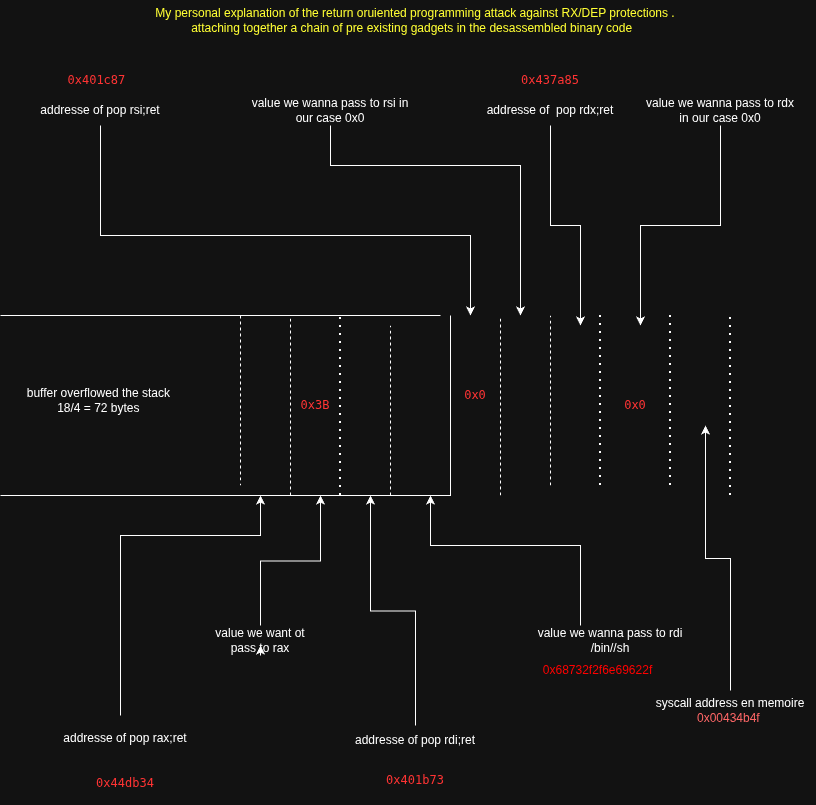

The diagram above was exported from draw.io. Its source (the exported page's mxGraphModel, read from the mxfile embedded in the PNG):
<mxGraphModel dx="1414" dy="954" grid="1" gridSize="10" guides="1" tooltips="1" connect="1" arrows="1" fold="1" page="1" pageScale="1" pageWidth="850" pageHeight="1100" math="0" shadow="0">
  <root>
    <mxCell id="0" />
    <mxCell id="1" parent="0" />
    <mxCell id="962r4Xb290qzyBQtd5O8-1" edge="1" parent="1" style="endArrow=none;html=1;rounded=0;" value="">
      <mxGeometry height="50" relative="1" width="50" as="geometry">
        <mxPoint x="10" y="460" as="sourcePoint" />
        <mxPoint x="450" y="460" as="targetPoint" />
      </mxGeometry>
    </mxCell>
    <mxCell id="962r4Xb290qzyBQtd5O8-2" edge="1" parent="1" style="endArrow=none;html=1;rounded=0;" value="">
      <mxGeometry height="50" relative="1" width="50" as="geometry">
        <Array as="points">
          <mxPoint x="10" y="640" />
          <mxPoint x="460" y="640" />
          <mxPoint x="460" y="550" />
        </Array>
        <mxPoint x="440" y="640" as="sourcePoint" />
        <mxPoint x="460" y="460" as="targetPoint" />
      </mxGeometry>
    </mxCell>
    <mxCell id="962r4Xb290qzyBQtd5O8-3" edge="1" parent="1" style="endArrow=none;dashed=1;html=1;rounded=0;" value="">
      <mxGeometry height="50" relative="1" width="50" as="geometry">
        <mxPoint x="250" y="460" as="sourcePoint" />
        <mxPoint x="250" y="630" as="targetPoint" />
      </mxGeometry>
    </mxCell>
    <mxCell id="962r4Xb290qzyBQtd5O8-4" parent="1" style="text;html=1;whiteSpace=wrap;strokeColor=none;fillColor=none;align=center;verticalAlign=middle;rounded=0;" value="buffer overflowed the stack&amp;nbsp;&lt;div&gt;18/4 = 72 bytes&amp;nbsp;&lt;/div&gt;" vertex="1">
      <mxGeometry height="70" width="180" x="20" y="510" as="geometry" />
    </mxCell>
    <mxCell id="962r4Xb290qzyBQtd5O8-5" edge="1" parent="1" style="endArrow=none;dashed=1;html=1;rounded=0;" value="">
      <mxGeometry height="50" relative="1" width="50" as="geometry">
        <mxPoint x="300" y="640" as="sourcePoint" />
        <mxPoint x="300" y="460" as="targetPoint" />
      </mxGeometry>
    </mxCell>
    <mxCell id="962r4Xb290qzyBQtd5O8-6" edge="1" parent="1" style="endArrow=none;dashed=1;html=1;dashPattern=1 3;strokeWidth=2;rounded=0;" value="">
      <mxGeometry height="50" relative="1" width="50" as="geometry">
        <mxPoint x="350" y="640" as="sourcePoint" />
        <mxPoint x="350" y="460" as="targetPoint" />
      </mxGeometry>
    </mxCell>
    <mxCell id="962r4Xb290qzyBQtd5O8-7" edge="1" parent="1" style="endArrow=none;dashed=1;html=1;rounded=0;" value="">
      <mxGeometry height="50" relative="1" width="50" as="geometry">
        <mxPoint x="400" y="640" as="sourcePoint" />
        <mxPoint x="400" y="470" as="targetPoint" />
      </mxGeometry>
    </mxCell>
    <mxCell id="962r4Xb290qzyBQtd5O8-8" edge="1" parent="1" style="endArrow=none;dashed=1;html=1;rounded=0;" value="">
      <mxGeometry height="50" relative="1" width="50" as="geometry">
        <mxPoint x="510" y="640" as="sourcePoint" />
        <mxPoint x="510" y="460" as="targetPoint" />
      </mxGeometry>
    </mxCell>
    <mxCell id="962r4Xb290qzyBQtd5O8-9" edge="1" parent="1" style="endArrow=none;dashed=1;html=1;rounded=0;" value="">
      <mxGeometry height="50" relative="1" width="50" as="geometry">
        <mxPoint x="560" y="630" as="sourcePoint" />
        <mxPoint x="560" y="460" as="targetPoint" />
      </mxGeometry>
    </mxCell>
    <mxCell id="962r4Xb290qzyBQtd5O8-20" edge="1" parent="1" source="962r4Xb290qzyBQtd5O8-10" style="edgeStyle=orthogonalEdgeStyle;rounded=0;orthogonalLoop=1;jettySize=auto;html=1;">
      <mxGeometry relative="1" as="geometry">
        <Array as="points">
          <mxPoint x="130" y="680" />
          <mxPoint x="270" y="680" />
        </Array>
        <mxPoint x="270" y="640" as="targetPoint" />
      </mxGeometry>
    </mxCell>
    <mxCell id="962r4Xb290qzyBQtd5O8-10" parent="1" style="text;html=1;whiteSpace=wrap;strokeColor=none;fillColor=none;align=center;verticalAlign=middle;rounded=0;" value="addresse of pop rax;ret&lt;div&gt;&lt;br&gt;&lt;/div&gt;" vertex="1">
      <mxGeometry height="60" width="190" x="40" y="860" as="geometry" />
    </mxCell>
    <mxCell id="962r4Xb290qzyBQtd5O8-22" edge="1" parent="1" source="962r4Xb290qzyBQtd5O8-11" style="edgeStyle=orthogonalEdgeStyle;rounded=0;orthogonalLoop=1;jettySize=auto;html=1;">
      <mxGeometry relative="1" as="geometry">
        <mxPoint x="330" y="640" as="targetPoint" />
      </mxGeometry>
    </mxCell>
    <mxCell id="962r4Xb290qzyBQtd5O8-11" parent="1" style="text;html=1;whiteSpace=wrap;strokeColor=none;fillColor=none;align=center;verticalAlign=middle;rounded=0;" value="value we want ot pass to rax" vertex="1">
      <mxGeometry height="30" width="120" x="210" y="770" as="geometry" />
    </mxCell>
    <mxCell id="962r4Xb290qzyBQtd5O8-23" edge="1" parent="1" source="962r4Xb290qzyBQtd5O8-12" style="edgeStyle=orthogonalEdgeStyle;rounded=0;orthogonalLoop=1;jettySize=auto;html=1;">
      <mxGeometry relative="1" as="geometry">
        <mxPoint x="380" y="640" as="targetPoint" />
      </mxGeometry>
    </mxCell>
    <mxCell id="962r4Xb290qzyBQtd5O8-12" parent="1" style="text;html=1;whiteSpace=wrap;strokeColor=none;fillColor=none;align=center;verticalAlign=middle;rounded=0;" value="addresse of pop rdi;ret" vertex="1">
      <mxGeometry height="30" width="140" x="355" y="870" as="geometry" />
    </mxCell>
    <mxCell id="962r4Xb290qzyBQtd5O8-24" edge="1" parent="1" source="962r4Xb290qzyBQtd5O8-13" style="edgeStyle=orthogonalEdgeStyle;rounded=0;orthogonalLoop=1;jettySize=auto;html=1;">
      <mxGeometry relative="1" as="geometry">
        <Array as="points">
          <mxPoint x="590" y="690" />
          <mxPoint x="440" y="690" />
        </Array>
        <mxPoint x="440" y="640" as="targetPoint" />
      </mxGeometry>
    </mxCell>
    <mxCell id="962r4Xb290qzyBQtd5O8-13" parent="1" style="text;html=1;whiteSpace=wrap;strokeColor=none;fillColor=none;align=center;verticalAlign=middle;rounded=0;" value="value we wanna pass to rdi&lt;div&gt;/bin//sh&lt;/div&gt;" vertex="1">
      <mxGeometry height="30" width="160" x="540" y="770" as="geometry" />
    </mxCell>
    <mxCell id="962r4Xb290qzyBQtd5O8-14" edge="1" parent="1" source="962r4Xb290qzyBQtd5O8-11" style="edgeStyle=orthogonalEdgeStyle;rounded=0;orthogonalLoop=1;jettySize=auto;html=1;exitX=0.5;exitY=1;exitDx=0;exitDy=0;" target="962r4Xb290qzyBQtd5O8-11">
      <mxGeometry relative="1" as="geometry" />
    </mxCell>
    <mxCell id="962r4Xb290qzyBQtd5O8-25" edge="1" parent="1" source="962r4Xb290qzyBQtd5O8-15" style="edgeStyle=orthogonalEdgeStyle;rounded=0;orthogonalLoop=1;jettySize=auto;html=1;">
      <mxGeometry relative="1" as="geometry">
        <Array as="points">
          <mxPoint x="110" y="380" />
          <mxPoint x="480" y="380" />
        </Array>
        <mxPoint x="480" y="460" as="targetPoint" />
      </mxGeometry>
    </mxCell>
    <mxCell id="962r4Xb290qzyBQtd5O8-15" parent="1" style="text;html=1;whiteSpace=wrap;strokeColor=none;fillColor=none;align=center;verticalAlign=middle;rounded=0;" value="addresse of pop rsi;ret" vertex="1">
      <mxGeometry height="30" width="140" x="40" y="240" as="geometry" />
    </mxCell>
    <mxCell id="962r4Xb290qzyBQtd5O8-26" edge="1" parent="1" source="962r4Xb290qzyBQtd5O8-16" style="edgeStyle=orthogonalEdgeStyle;rounded=0;orthogonalLoop=1;jettySize=auto;html=1;">
      <mxGeometry relative="1" as="geometry">
        <Array as="points">
          <mxPoint x="340" y="310" />
          <mxPoint x="530" y="310" />
        </Array>
        <mxPoint x="530" y="460" as="targetPoint" />
      </mxGeometry>
    </mxCell>
    <mxCell id="962r4Xb290qzyBQtd5O8-16" parent="1" style="text;html=1;whiteSpace=wrap;strokeColor=none;fillColor=none;align=center;verticalAlign=middle;rounded=0;" value="value we wanna pass to rsi in our case 0x0" vertex="1">
      <mxGeometry height="30" width="160" x="260" y="240" as="geometry" />
    </mxCell>
    <mxCell id="962r4Xb290qzyBQtd5O8-28" edge="1" parent="1" source="962r4Xb290qzyBQtd5O8-18" style="edgeStyle=orthogonalEdgeStyle;rounded=0;orthogonalLoop=1;jettySize=auto;html=1;">
      <mxGeometry relative="1" as="geometry">
        <mxPoint x="590" y="470" as="targetPoint" />
      </mxGeometry>
    </mxCell>
    <mxCell id="962r4Xb290qzyBQtd5O8-18" parent="1" style="text;html=1;whiteSpace=wrap;strokeColor=none;fillColor=none;align=center;verticalAlign=middle;rounded=0;" value="addresse of&amp;nbsp; pop rdx;ret" vertex="1">
      <mxGeometry height="30" width="160" x="480" y="240" as="geometry" />
    </mxCell>
    <mxCell id="962r4Xb290qzyBQtd5O8-29" edge="1" parent="1" source="962r4Xb290qzyBQtd5O8-19" style="edgeStyle=orthogonalEdgeStyle;rounded=0;orthogonalLoop=1;jettySize=auto;html=1;">
      <mxGeometry relative="1" as="geometry">
        <mxPoint x="650" y="470" as="targetPoint" />
      </mxGeometry>
    </mxCell>
    <mxCell id="962r4Xb290qzyBQtd5O8-19" parent="1" style="text;html=1;whiteSpace=wrap;strokeColor=none;fillColor=none;align=center;verticalAlign=middle;rounded=0;" value="value we wanna pass to rdx in our case 0x0" vertex="1">
      <mxGeometry height="30" width="160" x="650" y="240" as="geometry" />
    </mxCell>
    <mxCell id="962r4Xb290qzyBQtd5O8-21" edge="1" parent="1" source="962r4Xb290qzyBQtd5O8-11" style="edgeStyle=orthogonalEdgeStyle;rounded=0;orthogonalLoop=1;jettySize=auto;html=1;exitX=0.5;exitY=1;exitDx=0;exitDy=0;entryX=0.5;entryY=0.667;entryDx=0;entryDy=0;entryPerimeter=0;" target="962r4Xb290qzyBQtd5O8-11">
      <mxGeometry relative="1" as="geometry" />
    </mxCell>
    <mxCell id="962r4Xb290qzyBQtd5O8-27" edge="1" parent="1" style="endArrow=none;dashed=1;html=1;dashPattern=1 3;strokeWidth=2;rounded=0;" value="">
      <mxGeometry height="50" relative="1" width="50" as="geometry">
        <mxPoint x="610" y="630" as="sourcePoint" />
        <mxPoint x="610" y="460" as="targetPoint" />
      </mxGeometry>
    </mxCell>
    <mxCell id="962r4Xb290qzyBQtd5O8-30" edge="1" parent="1" style="endArrow=none;dashed=1;html=1;dashPattern=1 3;strokeWidth=2;rounded=0;" value="">
      <mxGeometry height="50" relative="1" width="50" as="geometry">
        <mxPoint x="680" y="630" as="sourcePoint" />
        <mxPoint x="680" y="460" as="targetPoint" />
      </mxGeometry>
    </mxCell>
    <mxCell id="962r4Xb290qzyBQtd5O8-31" edge="1" parent="1" style="endArrow=none;dashed=1;html=1;dashPattern=1 3;strokeWidth=2;rounded=0;" value="">
      <mxGeometry height="50" relative="1" width="50" as="geometry">
        <mxPoint x="740" y="640" as="sourcePoint" />
        <mxPoint x="740" y="460" as="targetPoint" />
      </mxGeometry>
    </mxCell>
    <mxCell id="962r4Xb290qzyBQtd5O8-33" edge="1" parent="1" source="962r4Xb290qzyBQtd5O8-32" style="edgeStyle=orthogonalEdgeStyle;rounded=0;orthogonalLoop=1;jettySize=auto;html=1;">
      <mxGeometry relative="1" as="geometry">
        <mxPoint x="715" y="570" as="targetPoint" />
      </mxGeometry>
    </mxCell>
    <mxCell id="962r4Xb290qzyBQtd5O8-32" parent="1" style="text;html=1;whiteSpace=wrap;strokeColor=none;fillColor=none;align=center;verticalAlign=middle;rounded=0;autosize=1;resizable=0;" value="syscall address en memoire&lt;div&gt;&lt;font style=&quot;color: light-dark(rgb(0, 0, 0), rgb(255, 102, 102));&quot;&gt;0x00434b4f&lt;/font&gt;&amp;nbsp;&lt;/div&gt;" vertex="1">
      <mxGeometry height="40" width="170" x="655" y="835" as="geometry" />
    </mxCell>
    <mxCell id="3HOunLRrSJK1cucV7Z42-1" parent="1" style="text;html=1;whiteSpace=wrap;strokeColor=none;fillColor=none;align=center;verticalAlign=middle;rounded=0;" value="&lt;span style=&quot;font-family:monospace&quot;&gt;&lt;span style=&quot;background-color: rgb(255, 255, 255);&quot;&gt;&lt;font style=&quot;color: light-dark(rgb(0, 0, 0), rgb(255, 51, 51));&quot;&gt;0x44db34&lt;/font&gt;&lt;/span&gt;&lt;br&gt;&lt;/span&gt;&lt;span style=&quot;color: rgba(0, 0, 0, 0); font-family: monospace; font-size: 0px; text-align: start; white-space: nowrap;&quot;&gt;%3CmxGraphModel%3E%3Croot%3E%3CmxCell%20id%3D%220%22%2F%3E%3CmxCell%20id%3D%221%22%20parent%3D%220%22%2F%3E%3CmxCell%20id%3D%222%22%20parent%3D%221%22%20style%3D%22text%3Bhtml%3D1%3BwhiteSpace%3Dwrap%3BstrokeColor%3Dnone%3BfillColor%3Dnone%3Balign%3Dcenter%3BverticalAlign%3Dmiddle%3Brounded%3D0%3B%22%20value%3D%22addresse%20of%20pop%20rax%3Bret%26lt%3Bdiv%26gt%3B%26lt%3Bbr%26gt%3B%26lt%3B%2Fdiv%26gt%3B%26lt%3Bdiv%26gt%3B%26lt%3Bbr%2F%26gt%3B%26lt%3Bbr%2F%26gt%3B%26lt%3Bbr%2F%26gt%3B%26lt%3Bbr%2F%26gt%3B%26lt%3Bbr%2F%26gt%3B%26lt%3Bbr%2F%26gt%3B%26lt%3Bbr%2F%26gt%3B%26lt%3Bspan%20style%3D%26quot%3Bfont-family%3Amonospace%26quot%3B%26gt%3B%26lt%3Bspan%20style%3D%26quot%3Bcolor%3A%23000000%3Bbackground-color%3A%23ffffff%3B%26quot%3B%26gt%3B0x44db34l%26lt%3B%2Fspan%26gt%3B%26lt%3Bbr%26gt%3B%26lt%3B%2Fspan%26gt%3B%26lt%3B%2Fdiv%26gt%3B%22%20vertex%3D%221%22%3E%3CmxGeometry%20height%3D%22100%22%20width%3D%22190%22%20x%3D%2240%22%20y%3D%22860%22%20as%3D%22geometry%22%2F%3E%3C%2FmxCell%3E%3C%2Froot%3E%3C%2FmxGraphModel%3E&lt;/span&gt;" vertex="1">
      <mxGeometry height="30" width="60" x="105" y="920" as="geometry" />
    </mxCell>
    <mxCell id="3HOunLRrSJK1cucV7Z42-3" parent="1" style="text;html=1;whiteSpace=wrap;strokeColor=none;fillColor=none;align=center;verticalAlign=middle;rounded=0;" value="&lt;span style=&quot;font-family:monospace&quot;&gt;&lt;span style=&quot;background-color: rgb(255, 255, 255);&quot;&gt;&lt;font style=&quot;color: light-dark(rgb(0, 0, 0), rgb(255, 51, 51));&quot;&gt;0x401b73&lt;/font&gt;&lt;/span&gt;&lt;br&gt;&lt;/span&gt;" vertex="1">
      <mxGeometry height="30" width="60" x="395" y="910" as="geometry" />
    </mxCell>
    <mxCell id="3HOunLRrSJK1cucV7Z42-4" parent="1" style="text;html=1;whiteSpace=wrap;strokeColor=none;fillColor=none;align=center;verticalAlign=middle;rounded=0;" value="&lt;span style=&quot;font-family:monospace&quot;&gt;&lt;span style=&quot;background-color: rgb(255, 255, 255);&quot;&gt;&lt;font style=&quot;color: light-dark(rgb(0, 0, 0), rgb(255, 51, 51));&quot;&gt;0x401c87&amp;nbsp;&lt;/font&gt;&lt;/span&gt;&lt;br&gt;&lt;/span&gt;" vertex="1">
      <mxGeometry height="30" width="60" x="80" y="210" as="geometry" />
    </mxCell>
    <mxCell id="3HOunLRrSJK1cucV7Z42-5" parent="1" style="text;html=1;whiteSpace=wrap;strokeColor=none;fillColor=none;align=center;verticalAlign=middle;rounded=0;" value="&lt;span style=&quot;font-family:monospace&quot;&gt;&lt;span style=&quot;background-color: rgb(255, 255, 255);&quot;&gt;&lt;font style=&quot;color: light-dark(rgb(0, 0, 0), rgb(255, 51, 51));&quot;&gt;0x437a85&lt;/font&gt;&lt;/span&gt;&lt;br&gt;&lt;/span&gt;" vertex="1">
      <mxGeometry height="30" width="60" x="530" y="210" as="geometry" />
    </mxCell>
    <mxCell id="3HOunLRrSJK1cucV7Z42-6" parent="1" style="text;html=1;whiteSpace=wrap;strokeColor=none;fillColor=none;align=center;verticalAlign=middle;rounded=0;" value="&lt;span style=&quot;font-family:monospace&quot;&gt;&lt;span style=&quot;background-color: rgb(255, 255, 255);&quot;&gt;&lt;font style=&quot;color: light-dark(rgb(0, 0, 0), rgb(255, 51, 51));&quot;&gt;0x0&lt;/font&gt;&lt;/span&gt;&lt;br&gt;&lt;/span&gt;" vertex="1">
      <mxGeometry height="20" width="10" x="640" y="540" as="geometry" />
    </mxCell>
    <mxCell id="3HOunLRrSJK1cucV7Z42-7" parent="1" style="text;html=1;whiteSpace=wrap;strokeColor=none;fillColor=none;align=center;verticalAlign=middle;rounded=0;" value="&lt;span style=&quot;font-family:monospace&quot;&gt;&lt;span style=&quot;background-color: rgb(255, 255, 255);&quot;&gt;&lt;font style=&quot;color: light-dark(rgb(0, 0, 0), rgb(255, 51, 51));&quot;&gt;0x0&lt;/font&gt;&lt;/span&gt;&lt;br&gt;&lt;/span&gt;" vertex="1">
      <mxGeometry height="20" width="10" x="480" y="530" as="geometry" />
    </mxCell>
    <mxCell id="3HOunLRrSJK1cucV7Z42-8" parent="1" style="text;html=1;whiteSpace=wrap;strokeColor=none;fillColor=none;align=center;verticalAlign=middle;rounded=0;" value="&lt;span style=&quot;font-family:monospace&quot;&gt;&lt;span style=&quot;background-color: rgb(255, 255, 255);&quot;&gt;&lt;font style=&quot;color: light-dark(rgb(0, 0, 0), rgb(255, 51, 51));&quot;&gt;0x3B&lt;/font&gt;&lt;/span&gt;&lt;br&gt;&lt;/span&gt;" vertex="1">
      <mxGeometry height="20" width="10" x="320" y="540" as="geometry" />
    </mxCell>
    <mxCell id="3HOunLRrSJK1cucV7Z42-9" parent="1" style="text;html=1;whiteSpace=wrap;strokeColor=none;fillColor=none;align=center;verticalAlign=middle;rounded=0;rotation=0;" value="&lt;font style=&quot;color: light-dark(rgb(0, 0, 0), rgb(255, 0, 0));&quot;&gt;0x68732f2f6e69622f&lt;/font&gt;" vertex="1">
      <mxGeometry height="30" width="135" x="540" y="800" as="geometry" />
    </mxCell>
    <mxCell id="3HOunLRrSJK1cucV7Z42-12" parent="1" style="text;html=1;whiteSpace=wrap;strokeColor=none;fillColor=none;align=center;verticalAlign=middle;rounded=0;autosize=1;resizable=0;" value="&lt;font style=&quot;color: light-dark(rgb(0, 0, 0), rgb(255, 255, 51));&quot;&gt;My personal explanation of the return oruiented programming attack against RX/DEP protections .&lt;/font&gt;&lt;div&gt;&lt;font style=&quot;color: light-dark(rgb(0, 0, 0), rgb(255, 255, 51));&quot;&gt;&amp;nbsp;attaching together a chain of pre existing gadgets in the desassembled binary code&amp;nbsp; &amp;nbsp;&lt;/font&gt;&lt;/div&gt;" vertex="1">
      <mxGeometry height="40" width="540" x="155" y="145" as="geometry" />
    </mxCell>
  </root>
</mxGraphModel>